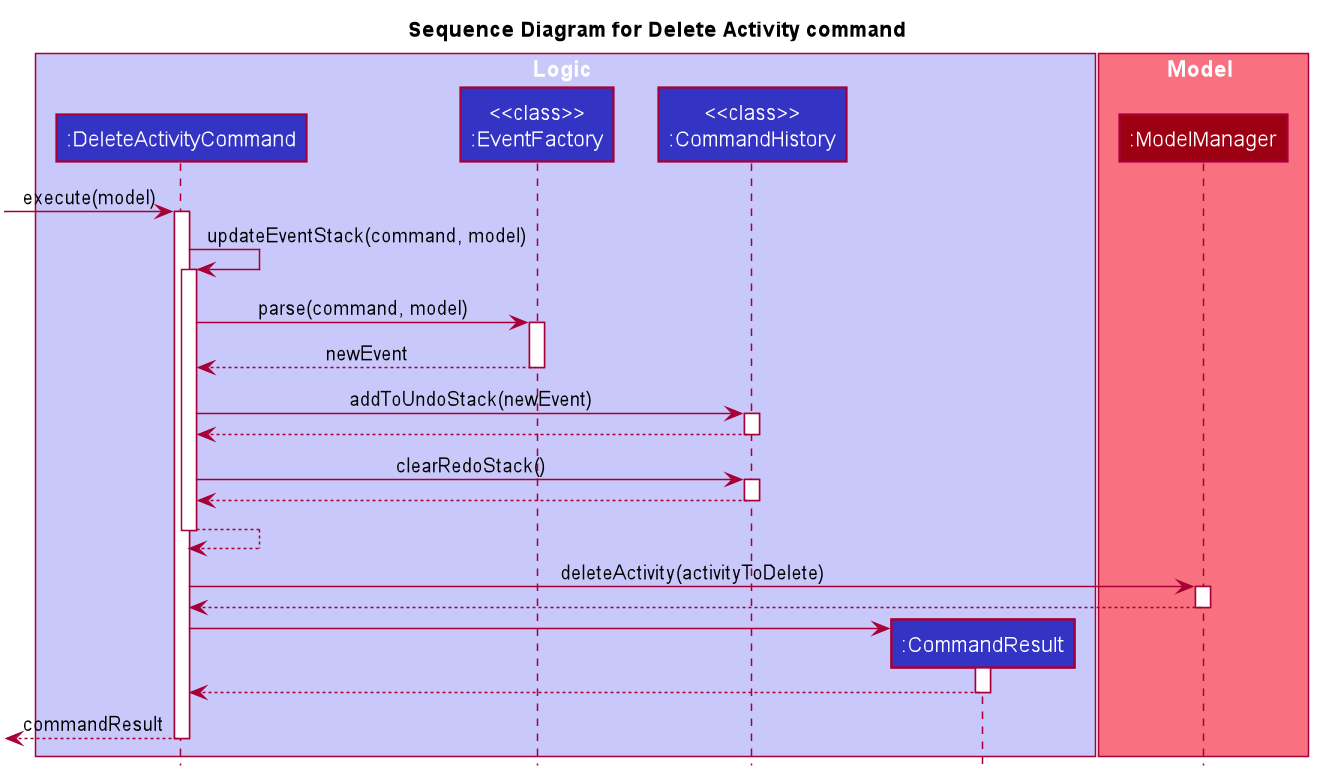

The diagram above was rendered by PlantUML. Its source (embedded in the PNG):
@startuml








skinparam BackgroundColor #FFFFFFF

skinparam Shadowing false

skinparam Class {
    FontColor #FFFFFF
    BorderThickness 1
    BorderColor #FFFFFF
    StereotypeFontColor #FFFFFF
    FontName Arial
}

skinparam Actor {
    BorderColor #000000
    Color #000000
    FontName Arial
}

skinparam Sequence {
    MessageAlign center
    BoxFontSize 15
    BoxPadding 0
    BoxFontColor #FFFFFF
    FontName Arial
}

skinparam Participant {
    FontColor #FFFFFFF
    Padding 20
}

skinparam MinClassWidth 50
skinparam ParticipantPadding 10
skinparam Shadowing false
skinparam DefaultTextAlignment center
skinparam packageStyle Rectangle

hide footbox
hide members
hide circle
title Sequence Diagram for Delete Activity command

box Logic #C8C8FA
participant ":DeleteActivityCommand" as DeleteActivityCommand #3333C4
participant "<<class>>\n:EventFactory" as EventFactory #3333C4
participant "<<class>>\n:CommandHistory" as CommandHistory #3333C4
participant ":CommandResult" as CommandResult #3333C4
end box

box Model #F97181
participant ":ModelManager" as ModelManager #9D0012
end box

[-> DeleteActivityCommand : execute(model)
activate DeleteActivityCommand

DeleteActivityCommand -> DeleteActivityCommand : updateEventStack(command, model)
activate DeleteActivityCommand

DeleteActivityCommand -> EventFactory : parse(command, model)
activate EventFactory

EventFactory --> DeleteActivityCommand : newEvent
deactivate EventFactory

DeleteActivityCommand -> CommandHistory : addToUndoStack(newEvent)
activate CommandHistory

CommandHistory --> DeleteActivityCommand
deactivate CommandHistory

DeleteActivityCommand -> CommandHistory : clearRedoStack()
activate CommandHistory

CommandHistory --> DeleteActivityCommand
deactivate CommandHistory

DeleteActivityCommand --> DeleteActivityCommand
deactivate DeleteActivityCommand

DeleteActivityCommand -> ModelManager : deleteActivity(activityToDelete)
activate ModelManager

ModelManager --> DeleteActivityCommand
deactivate ModelManager

create CommandResult
DeleteActivityCommand -> CommandResult
activate CommandResult

CommandResult --> DeleteActivityCommand
deactivate CommandResult

[<-- DeleteActivityCommand : commandResult
deactivate DeleteActivityCommand
@enduml